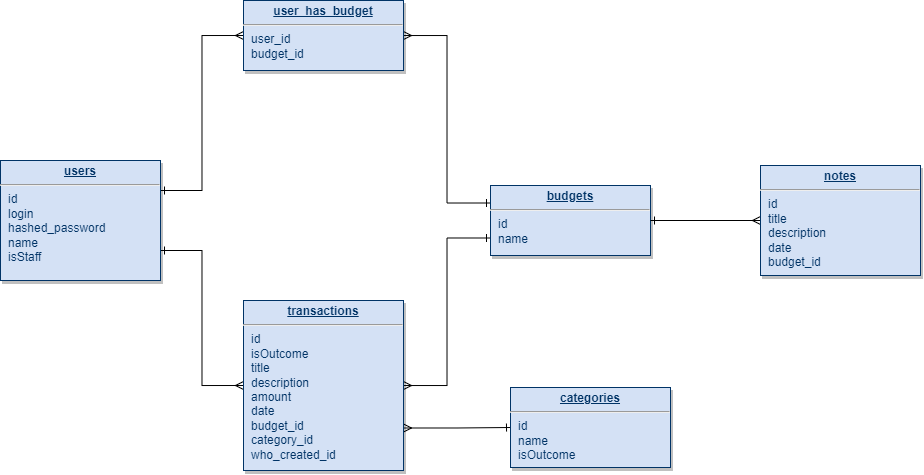

The diagram above was exported from draw.io. Its source (the exported page's mxGraphModel, read from the mxfile embedded in the PNG):
<mxGraphModel dx="810" dy="1648" grid="1" gridSize="10" guides="1" tooltips="1" connect="1" arrows="1" fold="1" page="1" pageScale="1" pageWidth="826" pageHeight="1169" background="none" math="0" shadow="0">
  <root>
    <mxCell id="0" />
    <mxCell id="1" parent="0" />
    <mxCell id="3jKvi49YWt8IN4d3UfLb-122" style="edgeStyle=orthogonalEdgeStyle;rounded=0;orthogonalLoop=1;jettySize=auto;html=1;entryX=0;entryY=0.5;entryDx=0;entryDy=0;exitX=1;exitY=0.25;exitDx=0;exitDy=0;endArrow=ERmany;endFill=0;startArrow=ERone;startFill=0;" parent="1" source="3jKvi49YWt8IN4d3UfLb-114" target="3jKvi49YWt8IN4d3UfLb-116" edge="1">
      <mxGeometry relative="1" as="geometry">
        <mxPoint x="500" y="-760" as="sourcePoint" />
      </mxGeometry>
    </mxCell>
    <mxCell id="3jKvi49YWt8IN4d3UfLb-124" style="edgeStyle=orthogonalEdgeStyle;rounded=0;orthogonalLoop=1;jettySize=auto;html=1;entryX=0;entryY=0.5;entryDx=0;entryDy=0;exitX=1;exitY=0.75;exitDx=0;exitDy=0;startArrow=ERone;startFill=0;endArrow=ERmany;endFill=0;" parent="1" source="3jKvi49YWt8IN4d3UfLb-114" target="3jKvi49YWt8IN4d3UfLb-117" edge="1">
      <mxGeometry relative="1" as="geometry" />
    </mxCell>
    <mxCell id="3jKvi49YWt8IN4d3UfLb-114" value="&lt;p style=&quot;margin: 0px; margin-top: 4px; text-align: center; text-decoration: underline;&quot;&gt;&lt;strong&gt;users&lt;/strong&gt;&lt;/p&gt;&lt;hr&gt;&lt;p style=&quot;margin: 0px; margin-left: 8px;&quot;&gt;id&lt;/p&gt;&lt;p style=&quot;margin: 0px; margin-left: 8px;&quot;&gt;login&lt;/p&gt;&lt;p style=&quot;margin: 0px; margin-left: 8px;&quot;&gt;hashed_password&lt;/p&gt;&lt;p style=&quot;margin: 0px; margin-left: 8px;&quot;&gt;name&lt;/p&gt;&lt;p style=&quot;margin: 0px; margin-left: 8px;&quot;&gt;isStaff&lt;/p&gt;" style="verticalAlign=top;align=left;overflow=fill;fontSize=12;fontFamily=Helvetica;html=1;strokeColor=#003366;shadow=1;fillColor=#D4E1F5;fontColor=#003366" parent="1" vertex="1">
      <mxGeometry x="210" y="-710" width="160" height="120" as="geometry" />
    </mxCell>
    <mxCell id="3jKvi49YWt8IN4d3UfLb-123" style="edgeStyle=orthogonalEdgeStyle;rounded=0;orthogonalLoop=1;jettySize=auto;html=1;entryX=0;entryY=0.25;entryDx=0;entryDy=0;startArrow=ERmany;startFill=0;endArrow=ERone;endFill=0;" parent="1" source="3jKvi49YWt8IN4d3UfLb-116" target="3jKvi49YWt8IN4d3UfLb-118" edge="1">
      <mxGeometry relative="1" as="geometry" />
    </mxCell>
    <mxCell id="3jKvi49YWt8IN4d3UfLb-116" value="&lt;p style=&quot;margin: 0px; margin-top: 4px; text-align: center; text-decoration: underline;&quot;&gt;&lt;strong&gt;user_has_budget&lt;/strong&gt;&lt;/p&gt;&lt;hr&gt;&lt;p style=&quot;margin: 0px; margin-left: 8px;&quot;&gt;user_id&lt;/p&gt;&lt;p style=&quot;margin: 0px; margin-left: 8px;&quot;&gt;budget_id&lt;/p&gt;" style="verticalAlign=top;align=left;overflow=fill;fontSize=12;fontFamily=Helvetica;html=1;strokeColor=#003366;shadow=1;fillColor=#D4E1F5;fontColor=#003366" parent="1" vertex="1">
      <mxGeometry x="453" y="-870" width="160" height="70" as="geometry" />
    </mxCell>
    <mxCell id="3jKvi49YWt8IN4d3UfLb-125" style="edgeStyle=orthogonalEdgeStyle;rounded=0;orthogonalLoop=1;jettySize=auto;html=1;entryX=0;entryY=0.75;entryDx=0;entryDy=0;endArrow=ERone;endFill=0;startArrow=ERmany;startFill=0;" parent="1" source="3jKvi49YWt8IN4d3UfLb-117" target="3jKvi49YWt8IN4d3UfLb-118" edge="1">
      <mxGeometry relative="1" as="geometry" />
    </mxCell>
    <mxCell id="3jKvi49YWt8IN4d3UfLb-126" style="edgeStyle=orthogonalEdgeStyle;rounded=0;orthogonalLoop=1;jettySize=auto;html=1;exitX=1;exitY=0.75;exitDx=0;exitDy=0;entryX=0;entryY=0.5;entryDx=0;entryDy=0;endArrow=ERone;endFill=0;startArrow=ERmany;startFill=0;" parent="1" source="3jKvi49YWt8IN4d3UfLb-117" target="3jKvi49YWt8IN4d3UfLb-119" edge="1">
      <mxGeometry relative="1" as="geometry" />
    </mxCell>
    <mxCell id="3jKvi49YWt8IN4d3UfLb-117" value="&lt;p style=&quot;margin: 0px; margin-top: 4px; text-align: center; text-decoration: underline;&quot;&gt;&lt;b&gt;transactions&lt;/b&gt;&lt;/p&gt;&lt;hr&gt;&lt;p style=&quot;margin: 0px; margin-left: 8px;&quot;&gt;id&lt;/p&gt;&lt;p style=&quot;margin: 0px; margin-left: 8px;&quot;&gt;isOutcome&lt;/p&gt;&lt;p style=&quot;margin: 0px; margin-left: 8px;&quot;&gt;title&lt;/p&gt;&lt;p style=&quot;margin: 0px; margin-left: 8px;&quot;&gt;description&lt;/p&gt;&lt;p style=&quot;margin: 0px; margin-left: 8px;&quot;&gt;amount&lt;/p&gt;&lt;p style=&quot;margin: 0px; margin-left: 8px;&quot;&gt;date&lt;/p&gt;&lt;p style=&quot;margin: 0px; margin-left: 8px;&quot;&gt;budget_id&lt;/p&gt;&lt;p style=&quot;margin: 0px; margin-left: 8px;&quot;&gt;category_id&lt;/p&gt;&lt;p style=&quot;margin: 0px; margin-left: 8px;&quot;&gt;who_created_id&lt;/p&gt;" style="verticalAlign=top;align=left;overflow=fill;fontSize=12;fontFamily=Helvetica;html=1;strokeColor=#003366;shadow=1;fillColor=#D4E1F5;fontColor=#003366" parent="1" vertex="1">
      <mxGeometry x="453" y="-570" width="160" height="170" as="geometry" />
    </mxCell>
    <mxCell id="3jKvi49YWt8IN4d3UfLb-118" value="&lt;p style=&quot;margin: 0px; margin-top: 4px; text-align: center; text-decoration: underline;&quot;&gt;&lt;strong&gt;budgets&lt;/strong&gt;&lt;/p&gt;&lt;hr&gt;&lt;p style=&quot;margin: 0px; margin-left: 8px;&quot;&gt;id&lt;/p&gt;&lt;p style=&quot;margin: 0px; margin-left: 8px;&quot;&gt;name&lt;/p&gt;" style="verticalAlign=top;align=left;overflow=fill;fontSize=12;fontFamily=Helvetica;html=1;strokeColor=#003366;shadow=1;fillColor=#D4E1F5;fontColor=#003366" parent="1" vertex="1">
      <mxGeometry x="700" y="-685" width="160" height="70" as="geometry" />
    </mxCell>
    <mxCell id="3jKvi49YWt8IN4d3UfLb-119" value="&lt;p style=&quot;margin: 0px; margin-top: 4px; text-align: center; text-decoration: underline;&quot;&gt;&lt;b&gt;categories&lt;/b&gt;&lt;/p&gt;&lt;hr&gt;&lt;p style=&quot;margin: 0px; margin-left: 8px;&quot;&gt;id&lt;/p&gt;&lt;p style=&quot;margin: 0px; margin-left: 8px;&quot;&gt;name&lt;/p&gt;&lt;p style=&quot;margin: 0px; margin-left: 8px;&quot;&gt;isOutcome&lt;/p&gt;" style="verticalAlign=top;align=left;overflow=fill;fontSize=12;fontFamily=Helvetica;html=1;strokeColor=#003366;shadow=1;fillColor=#D4E1F5;fontColor=#003366" parent="1" vertex="1">
      <mxGeometry x="720" y="-483" width="160" height="80" as="geometry" />
    </mxCell>
    <mxCell id="3jKvi49YWt8IN4d3UfLb-127" style="edgeStyle=orthogonalEdgeStyle;rounded=0;orthogonalLoop=1;jettySize=auto;html=1;entryX=1;entryY=0.5;entryDx=0;entryDy=0;endArrow=ERone;endFill=0;startArrow=ERmany;startFill=0;" parent="1" source="3jKvi49YWt8IN4d3UfLb-120" target="3jKvi49YWt8IN4d3UfLb-118" edge="1">
      <mxGeometry relative="1" as="geometry" />
    </mxCell>
    <mxCell id="3jKvi49YWt8IN4d3UfLb-120" value="&lt;p style=&quot;margin: 0px; margin-top: 4px; text-align: center; text-decoration: underline;&quot;&gt;&lt;strong&gt;notes&lt;/strong&gt;&lt;/p&gt;&lt;hr&gt;&lt;p style=&quot;margin: 0px; margin-left: 8px;&quot;&gt;id&lt;/p&gt;&lt;p style=&quot;margin: 0px; margin-left: 8px;&quot;&gt;title&lt;/p&gt;&lt;p style=&quot;margin: 0px; margin-left: 8px;&quot;&gt;description&lt;/p&gt;&lt;p style=&quot;margin: 0px; margin-left: 8px;&quot;&gt;date&lt;/p&gt;&lt;p style=&quot;margin: 0px; margin-left: 8px;&quot;&gt;budget_id&lt;/p&gt;" style="verticalAlign=top;align=left;overflow=fill;fontSize=12;fontFamily=Helvetica;html=1;strokeColor=#003366;shadow=1;fillColor=#D4E1F5;fontColor=#003366" parent="1" vertex="1">
      <mxGeometry x="970" y="-705" width="160" height="110" as="geometry" />
    </mxCell>
  </root>
</mxGraphModel>